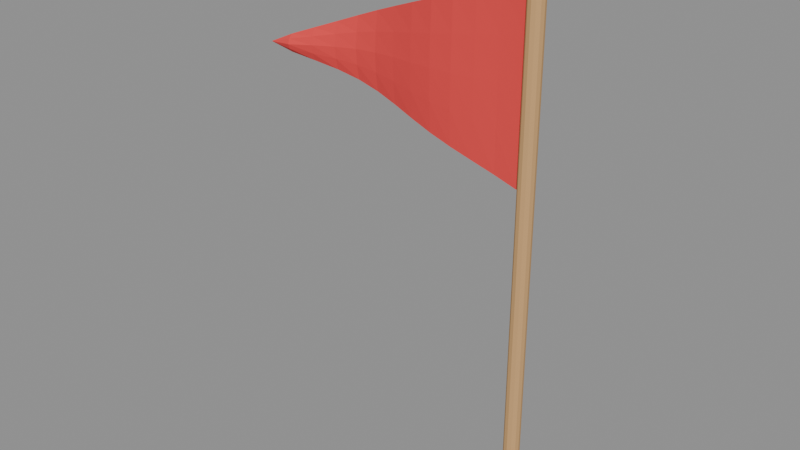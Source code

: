 # Source: guide_flag.blend  (saved by Blender 5.2.45; exported with 4.5.12 LTS)
import bpy
from mathutils import Matrix  # noqa: F401  (used for matrix-valued properties, if any)

bpy.ops.wm.read_factory_settings(use_empty=True)
scene = bpy.context.scene
scene.name = 'Scene'

# ---- materials (node trees are filled in below, after node groups)
mat_flag_pole = bpy.data.materials.new('Flag pole')
mat_flag_pole.diffuse_color = (0.6105, 0.3564, 0.15, 1.0)
mat_pole_cap = bpy.data.materials.new('Pole cap')
mat_pole_cap.diffuse_color = (0.7991, 0.5395, 0.2384, 1.0)
mat_plain_red_flag = bpy.data.materials.new('Plain red flag')
mat_plain_red_flag.diffuse_color = (0.8148, 0.05448, 0.05448, 1.0)

# ---- material node trees
mat_flag_pole.use_nodes = True; mat_flag_pole.node_tree.nodes.clear()
_N = mat_flag_pole.node_tree.nodes; _L = mat_flag_pole.node_tree.links
n0 = _N.new('ShaderNodeBsdfPrincipled'); n0.name = 'Principled BSDF'; n0.location = (-200, 100)
n0.inputs[0].default_value = (0.6105, 0.3564, 0.15, 1.0)
n0.inputs[2].default_value = 0.95
n0.inputs[10].default_value = 0.005
n1 = _N.new('ShaderNodeOutputMaterial'); n1.name = 'Material Output'; n1.location = (200, 100)
_L.new(n0.outputs[0], n1.inputs[0])
n1.is_active_output = True
mat_pole_cap.use_nodes = True; mat_pole_cap.node_tree.nodes.clear()
_N = mat_pole_cap.node_tree.nodes; _L = mat_pole_cap.node_tree.links
n0 = _N.new('ShaderNodeBsdfPrincipled'); n0.name = 'Principled BSDF'; n0.location = (-200, 100)
n0.inputs[0].default_value = (0.7991, 0.5395, 0.2384, 1.0)
n0.inputs[2].default_value = 0.95
n0.inputs[10].default_value = 0.005
n1 = _N.new('ShaderNodeOutputMaterial'); n1.name = 'Material Output'; n1.location = (200, 100)
_L.new(n0.outputs[0], n1.inputs[0])
n1.is_active_output = True
mat_plain_red_flag.use_nodes = True; mat_plain_red_flag.node_tree.nodes.clear()
_N = mat_plain_red_flag.node_tree.nodes; _L = mat_plain_red_flag.node_tree.links
n0 = _N.new('ShaderNodeBsdfPrincipled'); n0.name = 'Principled BSDF'; n0.location = (-200, 100)
n0.inputs[0].default_value = (0.8148, 0.05448, 0.05448, 1.0)
n0.inputs[2].default_value = 0.95
n0.inputs[10].default_value = 0.005
n1 = _N.new('ShaderNodeOutputMaterial'); n1.name = 'Material Output'; n1.location = (200, 100)
_L.new(n0.outputs[0], n1.inputs[0])
n1.is_active_output = True

# ---- meshes
me_cylinder = bpy.data.meshes.new('Cylinder')
me_cylinder.from_pydata([(0.0, 0.0055, -0.1925), (0.0, 0.0055, 0.1925), (0.00275, 0.004763, -0.1925), (0.00275, 0.004763, 0.1925), (0.004763, 0.00275, -0.1925), (0.004763, 0.00275, 0.1925), (0.0055, 0.0, -0.1925), (0.0055, 0.0, 0.1925), (0.004763, -0.00275, -0.1925), (0.004763, -0.00275, 0.1925), (0.00275, -0.004763, -0.1925), (0.00275, -0.004763, 0.1925), (0.0, -0.0055, -0.1925), (0.0, -0.0055, 0.1925), (-0.00275, -0.004763, -0.1925), (-0.00275, -0.004763, 0.1925), (-0.004763, -0.00275, -0.1925), (-0.004763, -0.00275, 0.1925), (-0.0055, 0.0, -0.1925), (-0.0055, 0.0, 0.1925), (-0.004763, 0.00275, -0.1925), (-0.004763, 0.00275, 0.1925), (-0.00275, 0.004763, -0.1925), (-0.00275, 0.004763, 0.1925), (0.0, 0.0, 0.2035), (0.0, 0.006928, 0.1995), (0.0, 0.006928, 0.1915), (0.0, 0.0, 0.1875), (0.002, 0.003464, 0.2024), (0.003464, 0.006, 0.1995), (0.004, 0.006928, 0.1955), (0.003464, 0.006, 0.1915), (0.002, 0.003464, 0.1886), (0.003464, 0.002, 0.2024), (0.006, 0.003464, 0.1995), (0.006928, 0.004, 0.1955), (0.006, 0.003464, 0.1915), (0.003464, 0.002, 0.1886), (0.004, -2.328e-10, 0.2024), (0.006928, -2.328e-10, 0.1995), (0.008, -4.657e-10, 0.1955), (0.006928, -2.328e-10, 0.1915), (0.004, -2.328e-10, 0.1886), (0.003464, -0.002, 0.2024), (0.006, -0.003464, 0.1995), (0.006928, -0.004, 0.1955), (0.006, -0.003464, 0.1915), (0.003464, -0.002, 0.1886), (0.002, -0.003464, 0.2024), (0.003464, -0.006, 0.1995), (0.004, -0.006928, 0.1955), (0.003464, -0.006, 0.1915), (0.002, -0.003464, 0.1886), (-1.164e-10, -0.004, 0.2024), (-6.985e-10, -0.006928, 0.1995), (-2.328e-10, -0.008, 0.1955), (-6.985e-10, -0.006928, 0.1915), (-1.164e-10, -0.004, 0.1886), (-0.002, -0.003464, 0.2024), (-0.003464, -0.006, 0.1995), (-0.004, -0.006928, 0.1955), (-0.003464, -0.006, 0.1915), (-0.002, -0.003464, 0.1886), (-0.003464, -0.002, 0.2024), (-0.006, -0.003464, 0.1995), (-0.006928, -0.004, 0.1955), (-0.006, -0.003464, 0.1915), (-0.003464, -0.002, 0.1886), (-0.004, 0.0, 0.2024), (-0.006928, 6.985e-10, 0.1995), (-0.008, 0.0, 0.1955), (-0.006928, 6.985e-10, 0.1915), (-0.004, 0.0, 0.1886), (-0.003464, 0.002, 0.2024), (-0.006, 0.003464, 0.1995), (-0.006928, 0.004, 0.1955), (-0.006, 0.003464, 0.1915), (-0.003464, 0.002, 0.1886), (-0.002, 0.003464, 0.2024), (-0.003464, 0.006, 0.1995), (-0.004, 0.006928, 0.1955), (-0.003464, 0.006, 0.1915), (-0.002, 0.003464, 0.1886), (0.0, 0.004, 0.2024), (0.0, 0.008, 0.1955), (0.0, 0.004, 0.1886), (-0.006, 0.0, 0.0575), (-0.02183, -0.0004566, 0.06265), (-0.03767, -0.001449, 0.06767), (-0.0535, -0.002079, 0.07256), (-0.06933, -0.0015, 0.07733), (-0.08517, 0.0004895, 0.08198), (-0.101, 0.003182, 0.0865), (-0.1168, 0.005205, 0.0909), (-0.1327, 0.005196, 0.09517), (-0.1485, 0.002583, 0.09931), (-0.1643, -0.001941, 0.1033), (-0.1802, -0.006545, 0.1072), (-0.006, 0.0, 0.08875), (-0.02183, -0.0006923, 0.09129), (-0.03767, -0.00192, 0.09371), (-0.0535, -0.002786, 0.096), (-0.06933, -0.002443, 0.09817), (-0.08517, -0.000689, 0.1002), (-0.101, 0.001768, 0.1021), (-0.1168, 0.003555, 0.1039), (-0.1327, 0.003311, 0.1056), (-0.1485, 0.0004618, 0.1071), (-0.1643, -0.004298, 0.1085), (-0.1802, -0.009138, 0.1098), (-0.006, 0.0, 0.12), (-0.02183, -0.0007899, 0.1199), (-0.03767, -0.002116, 0.1198), (-0.0535, -0.003079, 0.1194), (-0.06933, -0.002833, 0.119), (-0.08517, -0.001177, 0.1184), (-0.101, 0.001182, 0.1178), (-0.1168, 0.002872, 0.1169), (-0.1327, 0.002529, 0.116), (-0.1485, -0.0004169, 0.1149), (-0.1643, -0.005274, 0.1137), (-0.1802, -0.01021, 0.1124), (-0.006, 0.0, 0.1513), (-0.02183, -0.0006923, 0.1486), (-0.03767, -0.00192, 0.1458), (-0.0535, -0.002786, 0.1429), (-0.06933, -0.002443, 0.1398), (-0.08517, -0.000689, 0.1367), (-0.101, 0.001768, 0.1334), (-0.1168, 0.003555, 0.13), (-0.1327, 0.003311, 0.1264), (-0.1485, 0.0004618, 0.1227), (-0.1643, -0.004298, 0.119), (-0.1802, -0.009138, 0.115), (-0.006, 0.0, 0.1825), (-0.02183, -0.0004566, 0.1772), (-0.03767, -0.001449, 0.1718), (-0.0535, -0.002079, 0.1663), (-0.06933, -0.0015, 0.1607), (-0.08517, 0.0004895, 0.1549), (-0.101, 0.003182, 0.149), (-0.1168, 0.005205, 0.143), (-0.1327, 0.005196, 0.1368), (-0.1485, 0.002583, 0.1306), (-0.1643, -0.001941, 0.1242), (-0.1802, -0.006545, 0.1176), (-0.196, -0.009, 0.111), (-0.005947, -0.001499, 0.05749), (-0.02176, -0.001955, 0.06263), (-0.03758, -0.002946, 0.06764), (-0.05349, -0.003578, 0.07252), (-0.06945, -0.002994, 0.07727), (-0.08539, -0.0009911, 0.08189), (-0.1012, 0.001707, 0.08637), (-0.117, 0.003723, 0.09071), (-0.1326, 0.003721, 0.0949), (-0.1483, 0.001154, 0.09893), (-0.164, -0.003282, 0.1027), (-0.1801, -0.007733, 0.1063), (-0.005939, -0.001499, 0.08875), (-0.02175, -0.00219, 0.09128), (-0.03757, -0.003417, 0.09369), (-0.05348, -0.004285, 0.09597), (-0.06944, -0.003938, 0.09812), (-0.08538, -0.002173, 0.1001), (-0.1012, 0.0002866, 0.102), (-0.1169, 0.002064, 0.1038), (-0.1326, 0.001828, 0.1054), (-0.1482, -0.0009784, 0.1068), (-0.164, -0.005676, 0.1081), (-0.18, -0.01045, 0.1091), (-0.00593, -0.001498, 0.12), (-0.02174, -0.002287, 0.1199), (-0.03756, -0.003612, 0.1198), (-0.05347, -0.004578, 0.1194), (-0.06943, -0.00433, 0.119), (-0.08536, -0.002664, 0.1184), (-0.1012, -0.0003047, 0.1178), (-0.1169, 0.001374, 0.1169), (-0.1325, 0.001036, 0.116), (-0.1482, -0.001878, 0.1149), (-0.1639, -0.006715, 0.1138), (-0.18, -0.0117, 0.1124), (-0.005939, -0.001499, 0.1513), (-0.02175, -0.00219, 0.1486), (-0.03758, -0.003417, 0.1458), (-0.05349, -0.004285, 0.1429), (-0.06945, -0.003938, 0.1399), (-0.08538, -0.002172, 0.1367), (-0.1012, 0.000288, 0.1335), (-0.1169, 0.002066, 0.1301), (-0.1326, 0.001826, 0.1266), (-0.1482, -0.0009857, 0.123), (-0.164, -0.00569, 0.1194), (-0.1801, -0.01046, 0.1158), (-0.005947, -0.001499, 0.1825), (-0.02176, -0.001955, 0.1772), (-0.03758, -0.002946, 0.1719), (-0.05349, -0.003578, 0.1664), (-0.06945, -0.002994, 0.1607), (-0.08539, -0.0009903, 0.155), (-0.1013, 0.001709, 0.1491), (-0.117, 0.003725, 0.1432), (-0.1326, 0.003719, 0.1371), (-0.1483, 0.001144, 0.1309), (-0.1641, -0.003301, 0.1248), (-0.1802, -0.007744, 0.1185), (-0.1962, -0.01049, 0.111)], [], [(0, 1, 3, 2), (2, 3, 5, 4), (4, 5, 7, 6), (6, 7, 9, 8), (8, 9, 11, 10), (10, 11, 13, 12), (12, 13, 15, 14), (14, 15, 17, 16), (16, 17, 19, 18), (18, 19, 21, 20), (3, 1, 23, 21, 19, 17, 15, 13, 11, 9, 7, 5), (20, 21, 23, 22), (22, 23, 1, 0), (0, 2, 4, 6, 8, 10, 12, 14, 16, 18, 20, 22), (26, 84, 30, 31), (25, 83, 28, 29), (85, 26, 31, 32), (84, 25, 29, 30), (83, 24, 28), (27, 85, 32), (32, 31, 36, 37), (30, 29, 34, 35), (28, 24, 33), (27, 32, 37), (31, 30, 35, 36), (29, 28, 33, 34), (37, 36, 41, 42), (35, 34, 39, 40), (33, 24, 38), (27, 37, 42), (36, 35, 40, 41), (34, 33, 38, 39), (42, 41, 46, 47), (40, 39, 44, 45), (38, 24, 43), (27, 42, 47), (41, 40, 45, 46), (39, 38, 43, 44), (45, 44, 49, 50), (43, 24, 48), (27, 47, 52), (46, 45, 50, 51), (44, 43, 48, 49), (47, 46, 51, 52), (48, 24, 53), (27, 52, 57), (51, 50, 55, 56), (49, 48, 53, 54), (52, 51, 56, 57), (50, 49, 54, 55), (27, 57, 62), (56, 55, 60, 61), (54, 53, 58, 59), (57, 56, 61, 62), (55, 54, 59, 60), (53, 24, 58), (27, 62, 67), (61, 60, 65, 66), (59, 58, 63, 64), (62, 61, 66, 67), (60, 59, 64, 65), (58, 24, 63), (27, 67, 72), (66, 65, 70, 71), (64, 63, 68, 69), (67, 66, 71, 72), (65, 64, 69, 70), (63, 24, 68), (71, 70, 75, 76), (69, 68, 73, 74), (72, 71, 76, 77), (70, 69, 74, 75), (68, 24, 73), (27, 72, 77), (74, 73, 78, 79), (77, 76, 81, 82), (75, 74, 79, 80), (73, 24, 78), (27, 77, 82), (76, 75, 80, 81), (82, 81, 26, 85), (80, 79, 25, 84), (78, 24, 83), (27, 82, 85), (81, 80, 84, 26), (79, 78, 83, 25), (86, 87, 99, 98), (87, 88, 100, 99), (88, 89, 101, 100), (89, 90, 102, 101), (90, 91, 103, 102), (91, 92, 104, 103), (92, 93, 105, 104), (93, 94, 106, 105), (94, 95, 107, 106), (95, 96, 108, 107), (96, 97, 109, 108), (97, 146, 109), (98, 99, 111, 110), (99, 100, 112, 111), (100, 101, 113, 112), (101, 102, 114, 113), (102, 103, 115, 114), (103, 104, 116, 115), (104, 105, 117, 116), (105, 106, 118, 117), (106, 107, 119, 118), (107, 108, 120, 119), (108, 109, 121, 120), (109, 146, 121), (110, 111, 123, 122), (111, 112, 124, 123), (112, 113, 125, 124), (113, 114, 126, 125), (114, 115, 127, 126), (115, 116, 128, 127), (116, 117, 129, 128), (117, 118, 130, 129), (118, 119, 131, 130), (119, 120, 132, 131), (120, 121, 133, 132), (121, 146, 133), (122, 123, 135, 134), (123, 124, 136, 135), (124, 125, 137, 136), (125, 126, 138, 137), (126, 127, 139, 138), (127, 128, 140, 139), (128, 129, 141, 140), (129, 130, 142, 141), (130, 131, 143, 142), (131, 132, 144, 143), (132, 133, 145, 144), (133, 146, 145), (147, 159, 160, 148), (148, 160, 161, 149), (149, 161, 162, 150), (150, 162, 163, 151), (151, 163, 164, 152), (152, 164, 165, 153), (153, 165, 166, 154), (154, 166, 167, 155), (155, 167, 168, 156), (156, 168, 169, 157), (157, 169, 170, 158), (158, 170, 207), (159, 171, 172, 160), (160, 172, 173, 161), (161, 173, 174, 162), (162, 174, 175, 163), (163, 175, 176, 164), (164, 176, 177, 165), (165, 177, 178, 166), (166, 178, 179, 167), (167, 179, 180, 168), (168, 180, 181, 169), (169, 181, 182, 170), (170, 182, 207), (171, 183, 184, 172), (172, 184, 185, 173), (173, 185, 186, 174), (174, 186, 187, 175), (175, 187, 188, 176), (176, 188, 189, 177), (177, 189, 190, 178), (178, 190, 191, 179), (179, 191, 192, 180), (180, 192, 193, 181), (181, 193, 194, 182), (182, 194, 207), (183, 195, 196, 184), (184, 196, 197, 185), (185, 197, 198, 186), (186, 198, 199, 187), (187, 199, 200, 188), (188, 200, 201, 189), (189, 201, 202, 190), (190, 202, 203, 191), (191, 203, 204, 192), (192, 204, 205, 193), (193, 205, 206, 194), (194, 206, 207), (86, 98, 159, 147), (87, 86, 147, 148), (88, 87, 148, 149), (89, 88, 149, 150), (90, 89, 150, 151), (91, 90, 151, 152), (92, 91, 152, 153), (93, 92, 153, 154), (94, 93, 154, 155), (95, 94, 155, 156), (96, 95, 156, 157), (97, 96, 157, 158), (146, 97, 158, 207), (98, 110, 171, 159), (110, 122, 183, 171), (122, 134, 195, 183), (134, 135, 196, 195), (135, 136, 197, 196), (136, 137, 198, 197), (137, 138, 199, 198), (138, 139, 200, 199), (139, 140, 201, 200), (140, 141, 202, 201), (141, 142, 203, 202), (142, 143, 204, 203), (143, 144, 205, 204), (144, 145, 206, 205), (145, 146, 207, 206)])
me_cylinder.polygons.foreach_set('material_index', [0, 0, 0, 0, 0, 0, 0, 0, 0, 0, 0, 0, 0, 0, 1, 1, 1, 1, 1, 1, 1, 1, 1, 1, 1, 1, 1, 1, 1, 1, 1, 1, 1, 1, 1, 1, 1, 1, 1, 1, 1, 1, 1, 1, 1, 1, 1, 1, 1, 1, 1, 1, 1, 1, 1, 1, 1, 1, 1, 1, 1, 1, 1, 1, 1, 1, 1, 1, 1, 1, 1, 1, 1, 1, 1, 1, 1, 1, 1, 1, 1, 1, 1, 1, 1, 1, 2, 2, 2, 2, 2, 2, 2, 2, 2, 2, 2, 2, 2, 2, 2, 2, 2, 2, 2, 2, 2, 2, 2, 2, 2, 2, 2, 2, 2, 2, 2, 2, 2, 2, 2, 2, 2, 2, 2, 2, 2, 2, 2, 2, 2, 2, 2, 2, 2, 2, 2, 2, 2, 2, 2, 2, 2, 2, 2, 2, 2, 2, 2, 2, 2, 2, 2, 2, 2, 2, 2, 2, 2, 2, 2, 2, 2, 2, 2, 2, 2, 2, 2, 2, 2, 2, 2, 2, 2, 2, 2, 2, 2, 2, 2, 2, 2, 2, 2, 2, 2, 2, 2, 2, 2, 2, 2, 2, 2, 2, 2, 2, 2, 2, 2, 2, 2, 2, 2, 2, 2, 2, 2, 2])
_uv = me_cylinder.uv_layers.new(name='UVMap')
_uv.uv.foreach_set('vector', [1.0, 0.5, 1.0, 1.0, 0.9167, 1.0, 0.9167, 0.5, 0.9167, 0.5, 0.9167, 1.0, 0.8333, 1.0, 0.8333, 0.5, 0.8333, 0.5, 0.8333, 1.0, 0.75, 1.0, 0.75, 0.5, 0.75, 0.5, 0.75, 1.0, 0.6667, 1.0, 0.6667, 0.5, 0.6667, 0.5, 0.6667, 1.0, 0.5833, 1.0, 0.5833, 0.5, 0.5833, 0.5, 0.5833, 1.0, 0.5, 1.0, 0.5, 0.5, 0.5, 0.5, 0.5, 1.0, 0.4167, 1.0, 0.4167, 0.5, 0.4167, 0.5, 0.4167, 1.0, 0.3333, 1.0, 0.3333, 0.5, 0.3333, 0.5, 0.3333, 1.0, 0.25, 1.0, 0.25, 0.5, 0.25, 0.5, 0.25, 1.0, 0.1667, 1.0, 0.1667, 0.5, 0.37, 0.4578, 0.25, 0.49, 0.13, 0.4578, 0.04215, 0.37, 0.01, 0.25, 0.04215, 0.13, 0.13, 0.04215, 0.25, 0.01, 0.37, 0.04215, 0.4578, 0.13, 0.49, 0.25, 0.4578, 0.37, 0.1667, 0.5, 0.1667, 1.0, 0.08333, 1.0, 0.08333, 0.5, 0.08333, 0.5, 0.08333, 1.0, 7.451e-08, 1.0, 7.451e-08, 0.5, 0.75, 0.49, 0.87, 0.4578, 0.9578, 0.37, 0.99, 0.25, 0.9578, 0.13, 0.87, 0.04215, 0.75, 0.01, 0.63, 0.04215, 0.5422, 0.13, 0.51, 0.25, 0.5422, 0.37, 0.63, 0.4578, 0.75, 0.3333, 0.75, 0.5, 0.6667, 0.5, 0.6667, 0.3333, 0.75, 0.6667, 0.75, 0.8333, 0.6667, 0.8333, 0.6667, 0.6667, 0.75, 0.1667, 0.75, 0.3333, 0.6667, 0.3333, 0.6667, 0.1667, 0.75, 0.5, 0.75, 0.6667, 0.6667, 0.6667, 0.6667, 0.5, 0.75, 0.8333, 0.7083, 1.0, 0.6667, 0.8333, 0.7083, 0.0, 0.75, 0.1667, 0.6667, 0.1667, 0.6667, 0.1667, 0.6667, 0.3333, 0.5833, 0.3333, 0.5833, 0.1667, 0.6667, 0.5, 0.6667, 0.6667, 0.5833, 0.6667, 0.5833, 0.5, 0.6667, 0.8333, 0.625, 1.0, 0.5833, 0.8333, 0.625, 0.0, 0.6667, 0.1667, 0.5833, 0.1667, 0.6667, 0.3333, 0.6667, 0.5, 0.5833, 0.5, 0.5833, 0.3333, 0.6667, 0.6667, 0.6667, 0.8333, 0.5833, 0.8333, 0.5833, 0.6667, 0.5833, 0.1667, 0.5833, 0.3333, 0.5, 0.3333, 0.5, 0.1667, 0.5833, 0.5, 0.5833, 0.6667, 0.5, 0.6667, 0.5, 0.5, 0.5833, 0.8333, 0.5417, 1.0, 0.5, 0.8333, 0.5417, 0.0, 0.5833, 0.1667, 0.5, 0.1667, 0.5833, 0.3333, 0.5833, 0.5, 0.5, 0.5, 0.5, 0.3333, 0.5833, 0.6667, 0.5833, 0.8333, 0.5, 0.8333, 0.5, 0.6667, 0.5, 0.1667, 0.5, 0.3333, 0.4167, 0.3333, 0.4167, 0.1667, 0.5, 0.5, 0.5, 0.6667, 0.4167, 0.6667, 0.4167, 0.5, 0.5, 0.8333, 0.4583, 1.0, 0.4167, 0.8333, 0.4583, 0.0, 0.5, 0.1667, 0.4167, 0.1667, 0.5, 0.3333, 0.5, 0.5, 0.4167, 0.5, 0.4167, 0.3333, 0.5, 0.6667, 0.5, 0.8333, 0.4167, 0.8333, 0.4167, 0.6667, 0.4167, 0.5, 0.4167, 0.6667, 0.3333, 0.6667, 0.3333, 0.5, 0.4167, 0.8333, 0.375, 1.0, 0.3333, 0.8333, 0.375, 0.0, 0.4167, 0.1667, 0.3333, 0.1667, 0.4167, 0.3333, 0.4167, 0.5, 0.3333, 0.5, 0.3333, 0.3333, 0.4167, 0.6667, 0.4167, 0.8333, 0.3333, 0.8333, 0.3333, 0.6667, 0.4167, 0.1667, 0.4167, 0.3333, 0.3333, 0.3333, 0.3333, 0.1667, 0.3333, 0.8333, 0.2917, 1.0, 0.25, 0.8333, 0.2917, 0.0, 0.3333, 0.1667, 0.25, 0.1667, 0.3333, 0.3333, 0.3333, 0.5, 0.25, 0.5, 0.25, 0.3333, 0.3333, 0.6667, 0.3333, 0.8333, 0.25, 0.8333, 0.25, 0.6667, 0.3333, 0.1667, 0.3333, 0.3333, 0.25, 0.3333, 0.25, 0.1667, 0.3333, 0.5, 0.3333, 0.6667, 0.25, 0.6667, 0.25, 0.5, 0.2083, 0.0, 0.25, 0.1667, 0.1667, 0.1667, 0.25, 0.3333, 0.25, 0.5, 0.1667, 0.5, 0.1667, 0.3333, 0.25, 0.6667, 0.25, 0.8333, 0.1667, 0.8333, 0.1667, 0.6667, 0.25, 0.1667, 0.25, 0.3333, 0.1667, 0.3333, 0.1667, 0.1667, 0.25, 0.5, 0.25, 0.6667, 0.1667, 0.6667, 0.1667, 0.5, 0.25, 0.8333, 0.2083, 1.0, 0.1667, 0.8333, 0.125, 0.0, 0.1667, 0.1667, 0.08333, 0.1667, 0.1667, 0.3333, 0.1667, 0.5, 0.08333, 0.5, 0.08333, 0.3333, 0.1667, 0.6667, 0.1667, 0.8333, 0.08333, 0.8333, 0.08333, 0.6667, 0.1667, 0.1667, 0.1667, 0.3333, 0.08333, 0.3333, 0.08333, 0.1667, 0.1667, 0.5, 0.1667, 0.6667, 0.08333, 0.6667, 0.08333, 0.5, 0.1667, 0.8333, 0.125, 1.0, 0.08333, 0.8333, 0.04167, 0.0, 0.08333, 0.1667, 0.0, 0.1667, 0.08333, 0.3333, 0.08333, 0.5, 0.0, 0.5, 0.0, 0.3333, 0.08333, 0.6667, 0.08333, 0.8333, 0.0, 0.8333, 0.0, 0.6667, 0.08333, 0.1667, 0.08333, 0.3333, 0.0, 0.3333, 0.0, 0.1667, 0.08333, 0.5, 0.08333, 0.6667, 0.0, 0.6667, 0.0, 0.5, 0.08333, 0.8333, 0.04167, 1.0, 0.0, 0.8333, 1.0, 0.3333, 1.0, 0.5, 0.9167, 0.5, 0.9167, 0.3333, 1.0, 0.6667, 1.0, 0.8333, 0.9167, 0.8333, 0.9167, 0.6667, 1.0, 0.1667, 1.0, 0.3333, 0.9167, 0.3333, 0.9167, 0.1667, 1.0, 0.5, 1.0, 0.6667, 0.9167, 0.6667, 0.9167, 0.5, 1.0, 0.8333, 0.9583, 1.0, 0.9167, 0.8333, 0.9583, 0.0, 1.0, 0.1667, 0.9167, 0.1667, 0.9167, 0.6667, 0.9167, 0.8333, 0.8333, 0.8333, 0.8333, 0.6667, 0.9167, 0.1667, 0.9167, 0.3333, 0.8333, 0.3333, 0.8333, 0.1667, 0.9167, 0.5, 0.9167, 0.6667, 0.8333, 0.6667, 0.8333, 0.5, 0.9167, 0.8333, 0.875, 1.0, 0.8333, 0.8333, 0.875, 0.0, 0.9167, 0.1667, 0.8333, 0.1667, 0.9167, 0.3333, 0.9167, 0.5, 0.8333, 0.5, 0.8333, 0.3333, 0.8333, 0.1667, 0.8333, 0.3333, 0.75, 0.3333, 0.75, 0.1667, 0.8333, 0.5, 0.8333, 0.6667, 0.75, 0.6667, 0.75, 0.5, 0.8333, 0.8333, 0.7917, 1.0, 0.75, 0.8333, 0.7917, 0.0, 0.8333, 0.1667, 0.75, 0.1667, 0.8333, 0.3333, 0.8333, 0.5, 0.75, 0.5, 0.75, 0.3333, 0.8333, 0.6667, 0.8333, 0.8333, 0.75, 0.8333, 0.75, 0.6667, 0.0, 0.0, 0.0, 0.0, 0.0, 0.0, 0.0, 0.0, 0.0, 0.0, 0.0, 0.0, 0.0, 0.0, 0.0, 0.0, 0.0, 0.0, 0.0, 0.0, 0.0, 0.0, 0.0, 0.0, 0.0, 0.0, 0.0, 0.0, 0.0, 0.0, 0.0, 0.0, 0.0, 0.0, 0.0, 0.0, 0.0, 0.0, 0.0, 0.0, 0.0, 0.0, 0.0, 0.0, 0.0, 0.0, 0.0, 0.0, 0.0, 0.0, 0.0, 0.0, 0.0, 0.0, 0.0, 0.0, 0.0, 0.0, 0.0, 0.0, 0.0, 0.0, 0.0, 0.0, 0.0, 0.0, 0.0, 0.0, 0.0, 0.0, 0.0, 0.0, 0.0, 0.0, 0.0, 0.0, 0.0, 0.0, 0.0, 0.0, 0.0, 0.0, 0.0, 0.0, 0.0, 0.0, 0.0, 0.0, 0.0, 0.0, 0.0, 0.0, 0.0, 0.0, 0.0, 0.0, 0.0, 0.0, 0.0, 0.0, 0.0, 0.0, 0.0, 0.0, 0.0, 0.0, 0.0, 0.0, 0.0, 0.0, 0.0, 0.0, 0.0, 0.0, 0.0, 0.0, 0.0, 0.0, 0.0, 0.0, 0.0, 0.0, 0.0, 0.0, 0.0, 0.0, 0.0, 0.0, 0.0, 0.0, 0.0, 0.0, 0.0, 0.0, 0.0, 0.0, 0.0, 0.0, 0.0, 0.0, 0.0, 0.0, 0.0, 0.0, 0.0, 0.0, 0.0, 0.0, 0.0, 0.0, 0.0, 0.0, 0.0, 0.0, 0.0, 0.0, 0.0, 0.0, 0.0, 0.0, 0.0, 0.0, 0.0, 0.0, 0.0, 0.0, 0.0, 0.0, 0.0, 0.0, 0.0, 0.0, 0.0, 0.0, 0.0, 0.0, 0.0, 0.0, 0.0, 0.0, 0.0, 0.0, 0.0, 0.0, 0.0, 0.0, 0.0, 0.0, 0.0, 0.0, 0.0, 0.0, 0.0, 0.0, 0.0, 0.0, 0.0, 0.0, 0.0, 0.0, 0.0, 0.0, 0.0, 0.0, 0.0, 0.0, 0.0, 0.0, 0.0, 0.0, 0.0, 0.0, 0.0, 0.0, 0.0, 0.0, 0.0, 0.0, 0.0, 0.0, 0.0, 0.0, 0.0, 0.0, 0.0, 0.0, 0.0, 0.0, 0.0, 0.0, 0.0, 0.0, 0.0, 0.0, 0.0, 0.0, 0.0, 0.0, 0.0, 0.0, 0.0, 0.0, 0.0, 0.0, 0.0, 0.0, 0.0, 0.0, 0.0, 0.0, 0.0, 0.0, 0.0, 0.0, 0.0, 0.0, 0.0, 0.0, 0.0, 0.0, 0.0, 0.0, 0.0, 0.0, 0.0, 0.0, 0.0, 0.0, 0.0, 0.0, 0.0, 0.0, 0.0, 0.0, 0.0, 0.0, 0.0, 0.0, 0.0, 0.0, 0.0, 0.0, 0.0, 0.0, 0.0, 0.0, 0.0, 0.0, 0.0, 0.0, 0.0, 0.0, 0.0, 0.0, 0.0, 0.0, 0.0, 0.0, 0.0, 0.0, 0.0, 0.0, 0.0, 0.0, 0.0, 0.0, 0.0, 0.0, 0.0, 0.0, 0.0, 0.0, 0.0, 0.0, 0.0, 0.0, 0.0, 0.0, 0.0, 0.0, 0.0, 0.0, 0.0, 0.0, 0.0, 0.0, 0.0, 0.0, 0.0, 0.0, 0.0, 0.0, 0.0, 0.0, 0.0, 0.0, 0.0, 0.0, 0.0, 0.0, 0.0, 0.0, 0.0, 0.0, 0.0, 0.0, 0.0, 0.0, 0.0, 0.0, 0.0, 0.0, 0.0, 0.0, 0.0, 0.0, 0.0, 0.0, 0.0, 0.0, 0.0, 0.0, 0.0, 0.0, 0.0, 0.0, 0.0, 0.0, 0.0, 0.0, 0.0, 0.0, 0.0, 0.0, 0.0, 0.0, 0.0, 0.0, 0.0, 0.0, 0.0, 0.0, 0.0, 0.0, 0.0, 0.0, 0.0, 0.0, 0.0, 0.0, 0.0, 0.0, 0.0, 0.0, 0.0, 0.0, 0.0, 0.0, 0.0, 0.0, 0.0, 0.0, 0.0, 0.0, 0.0, 0.0, 0.0, 0.0, 0.0, 0.0, 0.0, 0.0, 0.0, 0.0, 0.0, 0.0, 0.0, 0.0, 0.0, 0.0, 0.0, 0.0, 0.0, 0.0, 0.0, 0.0, 0.0, 0.0, 0.0, 0.0, 0.0, 0.0, 0.0, 0.0, 0.0, 0.0, 0.0, 0.0, 0.0, 0.0, 0.0, 0.0, 0.0, 0.0, 0.0, 0.0, 0.0, 0.0, 0.0, 0.0, 0.0, 0.0, 0.0, 0.0, 0.0, 0.0, 0.0, 0.0, 0.0, 0.0, 0.0, 0.0, 0.0, 0.0, 0.0, 0.0, 0.0, 0.0, 0.0, 0.0, 0.0, 0.0, 0.0, 0.0, 0.0, 0.0, 0.0, 0.0, 0.0, 0.0, 0.0, 0.0, 0.0, 0.0, 0.0, 0.0, 0.0, 0.0, 0.0, 0.0, 0.0, 0.0, 0.0, 0.0, 0.0, 0.0, 0.0, 0.0, 0.0, 0.0, 0.0, 0.0, 0.0, 0.0, 0.0, 0.0, 0.0, 0.0, 0.0, 0.0, 0.0, 0.0, 0.0, 0.0, 0.0, 0.0, 0.0, 0.0, 0.0, 0.0, 0.0, 0.0, 0.0, 0.0, 0.0, 0.0, 0.0, 0.0, 0.0, 0.0, 0.0, 0.0, 0.0, 0.0, 0.0, 0.0, 0.0, 0.0, 0.0, 0.0, 0.0, 0.0, 0.0, 0.0, 0.0, 0.0, 0.0, 0.0, 0.0, 0.0, 0.0, 0.0, 0.0, 0.0, 0.0, 0.0, 0.0, 0.0, 0.0, 0.0, 0.0, 0.0, 0.0, 0.0, 0.0, 0.0, 0.0, 0.0, 0.0, 0.0, 0.0, 0.0, 0.0, 0.0, 0.0, 0.0, 0.0, 0.0, 0.0, 0.0, 0.0, 0.0, 0.0, 0.0, 0.0, 0.0, 0.0, 0.0, 0.0, 0.0, 0.0, 0.0, 0.0, 0.0, 0.0, 0.0, 0.0, 0.0, 0.0, 0.0, 0.0, 0.0, 0.0, 0.0, 0.0, 0.0, 0.0, 0.0, 0.0, 0.0, 0.0, 0.0, 0.0, 0.0, 0.0, 0.0, 0.0, 0.0, 0.0, 0.0, 0.0, 0.0, 0.0, 0.0, 0.0, 0.0, 0.0, 0.0, 0.0, 0.0, 0.0, 0.0, 0.0, 0.0, 0.0, 0.0, 0.0, 0.0, 0.0, 0.0, 0.0, 0.0, 0.0, 0.0, 0.0, 0.0, 0.0, 0.0, 0.0, 0.0, 0.0, 0.0, 0.0, 0.0, 0.0, 0.0, 0.0, 0.0, 0.0, 0.0, 0.0, 0.0, 0.0, 0.0, 0.0, 0.0, 0.0, 0.0, 0.0, 0.0, 0.0, 0.0, 0.0, 0.0, 0.0, 0.0, 0.0, 0.0, 0.0, 0.0, 0.0, 0.0, 0.0, 0.0, 0.0, 0.0, 0.0, 0.0, 0.0, 0.0, 0.0, 0.0, 0.0, 0.0, 0.0, 0.0, 0.0, 0.0, 0.0, 0.0, 0.0, 0.0, 0.0, 0.0, 0.0, 0.0, 0.0, 0.0, 0.0, 0.0, 0.0, 0.0, 0.0, 0.0, 0.0, 0.0, 0.0, 0.0, 0.0, 0.0, 0.0, 0.0, 0.0, 0.0, 0.0, 0.0, 0.0, 0.0, 0.0, 0.0, 0.0, 0.0, 0.0, 0.0, 0.0, 0.0, 0.0, 0.0, 0.0, 0.0, 0.0, 0.0, 0.0, 0.0, 0.0, 0.0, 0.0, 0.0, 0.0, 0.0, 0.0, 0.0, 0.0, 0.0, 0.0, 0.0, 0.0, 0.0, 0.0, 0.0, 0.0, 0.0, 0.0, 0.0, 0.0, 0.0, 0.0, 0.0, 0.0, 0.0, 0.0, 0.0, 0.0, 0.0, 0.0, 0.0, 0.0, 0.0, 0.0, 0.0, 0.0, 0.0, 0.0, 0.0, 0.0, 0.0, 0.0, 0.0, 0.0, 0.0, 0.0, 0.0, 0.0, 0.0, 0.0, 0.0, 0.0, 0.0, 0.0, 0.0, 0.0, 0.0, 0.0, 0.0, 0.0, 0.0, 0.0, 0.0, 0.0, 0.0, 0.0, 0.0, 0.0, 0.0, 0.0, 0.0, 0.0, 0.0, 0.0, 0.0, 0.0, 0.0, 0.0, 0.0, 0.0, 0.0, 0.0, 0.0, 0.0, 0.0, 0.0, 0.0, 0.0, 0.0, 0.0, 0.0, 0.0, 0.0, 0.0, 0.0, 0.0, 0.0, 0.0, 0.0, 0.0, 0.0, 0.0, 0.0, 0.0, 0.0, 0.0, 0.0, 0.0, 0.0, 0.0, 0.0, 0.0, 0.0, 0.0, 0.0, 0.0, 0.0, 0.0, 0.0, 0.0, 0.0, 0.0, 0.0, 0.0, 0.0, 0.0, 0.0, 0.0, 0.0, 0.0, 0.0, 0.0, 0.0, 0.0, 0.0, 0.0, 0.0, 0.0, 0.0, 0.0, 0.0, 0.0, 0.0, 0.0, 0.0, 0.0, 0.0, 0.0, 0.0, 0.0, 0.0, 0.0, 0.0, 0.0, 0.0, 0.0, 0.0, 0.0, 0.0, 0.0, 0.0, 0.0, 0.0, 0.0, 0.0, 0.0, 0.0, 0.0, 0.0, 0.0, 0.0, 0.0, 0.0, 0.0, 0.0, 0.0, 0.0, 0.0, 0.0, 0.0, 0.0, 0.0, 0.0, 0.0, 0.0, 0.0, 0.0, 0.0, 0.0, 0.0, 0.0, 0.0, 0.0, 0.0, 0.0, 0.0, 0.0, 0.0, 0.0, 0.0, 0.0, 0.0, 0.0, 0.0, 0.0, 0.0, 0.0, 0.0, 0.0, 0.0, 0.0, 0.0, 0.0, 0.0, 0.0, 0.0, 0.0, 0.0, 0.0, 0.0, 0.0, 0.0, 0.0, 0.0, 0.0, 0.0, 0.0, 0.0, 0.0, 0.0, 0.0])
me_cylinder.materials.append(mat_flag_pole)
me_cylinder.materials.append(mat_pole_cap)
me_cylinder.materials.append(mat_plain_red_flag)
me_cylinder.update()

# ---- objects
ob_guideflag = bpy.data.objects.new('GuideFlag', None)
ob_flagmesh = bpy.data.objects.new('FlagMesh', me_cylinder)

# ---- transforms, parenting, visibility, modifiers, constraints
ob_guideflag.location = (0.0, 0.0, 0.0)
ob_flagmesh.parent = ob_guideflag
ob_flagmesh.location = (0.0, 0.0, 0.1475)

# ---- collection membership
scene.collection.objects.link(ob_guideflag)
scene.collection.objects.link(ob_flagmesh)

# ---- scene / render settings (as saved in the file)
scene.frame_start = 1; scene.frame_end = 250; scene.frame_set(1)
scene.render.engine = 'BLENDER_EEVEE_NEXT'
scene.render.bake_bias = 0.0
scene.render.bake_samples = 0
scene.render.compositor_device = 'GPU'
scene.eevee.use_volume_custom_range = False
scene.eevee.fast_gi_thickness_near = 0.1
scene.eevee.fast_gi_thickness_far = 0.0
scene.eevee.ray_tracing_options.screen_trace_thickness = 0.1
bpy.context.view_layer.update()

# ---- added for rendering (the .blend has no active camera and no usable light): camera, sun + grey world if the file has none
cam_auto = bpy.data.cameras.new('AutoCamera')
cam_auto.lens = 50.0
cam_auto.sensor_width = 36.0
cam_auto.clip_end = 1000.0
ob_auto_camera = bpy.data.objects.new('AutoCamera', cam_auto)
scene.collection.objects.link(ob_auto_camera)
ob_auto_camera.location = (0.318537, -0.497005, 0.483102)
ob_auto_camera.rotation_euler = (1.09748, -7.21219e-08, 0.694738)
scene.camera = ob_auto_camera
light_auto_sun = bpy.data.lights.new('AutoSun', 'SUN')
light_auto_sun.energy = 3.0
light_auto_sun.angle = 0.0523599
ob_auto_sun = bpy.data.objects.new('AutoSun', light_auto_sun)
scene.collection.objects.link(ob_auto_sun)
ob_auto_sun.rotation_euler = (0.872665, 0.174533, 0.523599)
if scene.world is None:
    world_auto = bpy.data.worlds.new('AutoWorld')
    world_auto.color = (0.3, 0.3, 0.3)
    scene.world = world_auto
bpy.context.view_layer.update()
